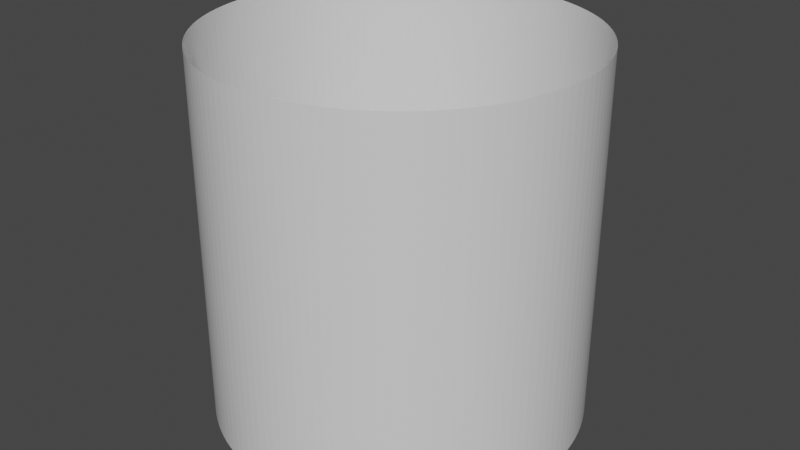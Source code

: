 # Source: cylinder.blend  (saved by Blender 2.93.21; exported with 4.5.12 LTS)
import bpy
from mathutils import Matrix  # noqa: F401  (used for matrix-valued properties, if any)

bpy.ops.wm.read_factory_settings(use_empty=True)
scene = bpy.context.scene
scene.name = 'Scene'

# ---- collections
col_collection = bpy.data.collections.new('Collection'); scene.collection.children.link(col_collection)

# ---- materials (node trees are filled in below, after node groups)
mat_none = bpy.data.materials.new('None')
mat_none.use_transparent_shadow = False
mat_none.roughness = 0.2546
mat_none.specular_intensity = 0.8

# ---- material node trees
mat_none.use_nodes = True; mat_none.node_tree.nodes.clear()
_N = mat_none.node_tree.nodes; _L = mat_none.node_tree.links
n0 = _N.new('ShaderNodeBsdfPrincipled'); n0.name = 'Principled BSDF'; n0.location = (10, 300)
n0.distribution = 'GGX'
n0.subsurface_method = 'BURLEY'
n0.inputs[2].default_value = 0.2546
n0.inputs[3].default_value = 1.45
n0.inputs[13].default_value = 0.8
n0.inputs[27].default_value = (0.0, 0.0, 0.0, 1.0)
n0.inputs[28].default_value = 1.0
n1 = _N.new('ShaderNodeOutputMaterial'); n1.name = 'Material Output'; n1.location = (300, 300)
_L.new(n0.outputs[0], n1.inputs[0])
n1.is_active_output = True

# ---- world
world_world = bpy.data.worlds.new('World'); scene.world = world_world
world_world.use_nodes = True; world_world.node_tree.nodes.clear()
_N = world_world.node_tree.nodes; _L = world_world.node_tree.links
n0 = _N.new('ShaderNodeOutputWorld'); n0.name = 'World Output'; n0.location = (300, 300)
n1 = _N.new('ShaderNodeBackground'); n1.name = 'Background'; n1.location = (10, 300)
n1.inputs[0].default_value = (0.05088, 0.05088, 0.05088, 1.0)
_L.new(n1.outputs[0], n0.inputs[0])
n0.is_active_output = True
world_world.color = (0.05088, 0.05088, 0.05088)
world_world.use_sun_shadow = False
world_world.sun_shadow_jitter_overblur = 0.0

# ---- meshes
me_cylinder_cylinder_003 = bpy.data.meshes.new('Cylinder_Cylinder.003')
me_cylinder_cylinder_003.from_pydata([(0.0, 0.0, -0.6), (-0.3995, 0.01963, -0.6), (-0.4, 0.0, -0.6), (-0.3995, 0.01963, 0.6), (-0.4, 0.0, 0.6), (-0.3981, 0.03921, -0.6), (-0.3981, 0.03921, 0.6), (-0.3957, 0.05869, -0.6), (-0.3957, 0.05869, 0.6), (-0.3923, 0.07804, -0.6), (-0.3923, 0.07804, 0.6), (-0.388, 0.09719, -0.6), (-0.388, 0.09719, 0.6), (-0.3828, 0.1161, -0.6), (-0.3828, 0.1161, 0.6), (-0.3766, 0.1348, -0.6), (-0.3766, 0.1348, 0.6), (-0.3696, 0.1531, -0.6), (-0.3696, 0.1531, 0.6), (-0.3616, 0.171, -0.6), (-0.3616, 0.171, 0.6), (-0.3528, 0.1886, -0.6), (-0.3528, 0.1886, 0.6), (-0.3431, 0.2056, -0.6), (-0.3431, 0.2056, 0.6), (-0.3326, 0.2222, -0.6), (-0.3326, 0.2222, 0.6), (-0.3213, 0.2383, -0.6), (-0.3213, 0.2383, 0.6), (-0.3092, 0.2538, -0.6), (-0.3092, 0.2538, 0.6), (-0.2964, 0.2686, -0.6), (-0.2964, 0.2686, 0.6), (-0.2828, 0.2828, -0.6), (-0.2828, 0.2828, 0.6), (-0.2686, 0.2964, -0.6), (-0.2686, 0.2964, 0.6), (-0.2538, 0.3092, -0.6), (-0.2538, 0.3092, 0.6), (-0.2383, 0.3213, -0.6), (-0.2383, 0.3213, 0.6), (-0.2222, 0.3326, -0.6), (-0.2222, 0.3326, 0.6), (-0.2056, 0.3431, -0.6), (-0.2056, 0.3431, 0.6), (-0.1886, 0.3528, -0.6), (-0.1886, 0.3528, 0.6), (-0.171, 0.3616, -0.6), (-0.171, 0.3616, 0.6), (-0.1531, 0.3696, -0.6), (-0.1531, 0.3696, 0.6), (-0.1348, 0.3766, -0.6), (-0.1348, 0.3766, 0.6), (-0.1161, 0.3828, -0.6), (-0.1161, 0.3828, 0.6), (-0.09719, 0.388, -0.6), (-0.09719, 0.388, 0.6), (-0.07804, 0.3923, -0.6), (-0.07804, 0.3923, 0.6), (-0.05869, 0.3957, -0.6), (-0.05869, 0.3957, 0.6), (-0.03921, 0.3981, -0.6), (-0.03921, 0.3981, 0.6), (-0.01963, 0.3995, -0.6), (-0.01963, 0.3995, 0.6), (0.0, 0.4, -0.6), (0.0, 0.4, 0.6), (0.01963, 0.3995, -0.6), (0.01963, 0.3995, 0.6), (0.03921, 0.3981, -0.6), (0.03921, 0.3981, 0.6), (0.05869, 0.3957, -0.6), (0.05869, 0.3957, 0.6), (0.07804, 0.3923, -0.6), (0.07804, 0.3923, 0.6), (0.09719, 0.388, -0.6), (0.09719, 0.388, 0.6), (0.1161, 0.3828, -0.6), (0.1161, 0.3828, 0.6), (0.1348, 0.3766, -0.6), (0.1348, 0.3766, 0.6), (0.1531, 0.3696, -0.6), (0.1531, 0.3696, 0.6), (0.171, 0.3616, -0.6), (0.171, 0.3616, 0.6), (0.1886, 0.3528, -0.6), (0.1886, 0.3528, 0.6), (0.2056, 0.3431, -0.6), (0.2056, 0.3431, 0.6), (0.2222, 0.3326, -0.6), (0.2222, 0.3326, 0.6), (0.2383, 0.3213, -0.6), (0.2383, 0.3213, 0.6), (0.2538, 0.3092, -0.6), (0.2538, 0.3092, 0.6), (0.2686, 0.2964, -0.6), (0.2686, 0.2964, 0.6), (0.2828, 0.2828, -0.6), (0.2828, 0.2828, 0.6), (0.2964, 0.2686, -0.6), (0.2964, 0.2686, 0.6), (0.3092, 0.2538, -0.6), (0.3092, 0.2538, 0.6), (0.3213, 0.2383, -0.6), (0.3213, 0.2383, 0.6), (0.3326, 0.2222, -0.6), (0.3326, 0.2222, 0.6), (0.3431, 0.2056, -0.6), (0.3431, 0.2056, 0.6), (0.3528, 0.1886, -0.6), (0.3528, 0.1886, 0.6), (0.3616, 0.171, -0.6), (0.3616, 0.171, 0.6), (0.3696, 0.1531, -0.6), (0.3696, 0.1531, 0.6), (0.3766, 0.1348, -0.6), (0.3766, 0.1348, 0.6), (0.3828, 0.1161, -0.6), (0.3828, 0.1161, 0.6), (0.388, 0.09719, -0.6), (0.388, 0.09719, 0.6), (0.3923, 0.07804, -0.6), (0.3923, 0.07804, 0.6), (0.3957, 0.05869, -0.6), (0.3957, 0.05869, 0.6), (0.3981, 0.03921, -0.6), (0.3981, 0.03921, 0.6), (0.3995, 0.01963, -0.6), (0.3995, 0.01963, 0.6), (0.4, 0.0, -0.6), (0.4, 0.0, 0.6), (0.3995, -0.01963, -0.6), (0.3995, -0.01963, 0.6), (0.3981, -0.03921, -0.6), (0.3981, -0.03921, 0.6), (0.3957, -0.05869, -0.6), (0.3957, -0.05869, 0.6), (0.3923, -0.07804, -0.6), (0.3923, -0.07804, 0.6), (0.388, -0.09719, -0.6), (0.388, -0.09719, 0.6), (0.3828, -0.1161, -0.6), (0.3828, -0.1161, 0.6), (0.3766, -0.1348, -0.6), (0.3766, -0.1348, 0.6), (0.3696, -0.1531, -0.6), (0.3696, -0.1531, 0.6), (0.3616, -0.171, -0.6), (0.3616, -0.171, 0.6), (0.3528, -0.1886, -0.6), (0.3528, -0.1886, 0.6), (0.3431, -0.2056, -0.6), (0.3431, -0.2056, 0.6), (0.3326, -0.2222, -0.6), (0.3326, -0.2222, 0.6), (0.3213, -0.2383, -0.6), (0.3213, -0.2383, 0.6), (0.3092, -0.2538, -0.6), (0.3092, -0.2538, 0.6), (0.2964, -0.2686, -0.6), (0.2964, -0.2686, 0.6), (0.2828, -0.2828, -0.6), (0.2828, -0.2828, 0.6), (0.2686, -0.2964, -0.6), (0.2686, -0.2964, 0.6), (0.2538, -0.3092, -0.6), (0.2538, -0.3092, 0.6), (0.2383, -0.3213, -0.6), (0.2383, -0.3213, 0.6), (0.2222, -0.3326, -0.6), (0.2222, -0.3326, 0.6), (0.2056, -0.3431, -0.6), (0.2056, -0.3431, 0.6), (0.1886, -0.3528, -0.6), (0.1886, -0.3528, 0.6), (0.171, -0.3616, -0.6), (0.171, -0.3616, 0.6), (0.1531, -0.3696, -0.6), (0.1531, -0.3696, 0.6), (0.1348, -0.3766, -0.6), (0.1348, -0.3766, 0.6), (0.1161, -0.3828, -0.6), (0.1161, -0.3828, 0.6), (0.09719, -0.388, -0.6), (0.09719, -0.388, 0.6), (0.07804, -0.3923, -0.6), (0.07804, -0.3923, 0.6), (0.05869, -0.3957, -0.6), (0.05869, -0.3957, 0.6), (0.03921, -0.3981, -0.6), (0.03921, -0.3981, 0.6), (0.01963, -0.3995, -0.6), (0.01963, -0.3995, 0.6), (0.0, -0.4, -0.6), (0.0, -0.4, 0.6), (-0.01963, -0.3995, -0.6), (-0.01963, -0.3995, 0.6), (-0.03921, -0.3981, -0.6), (-0.03921, -0.3981, 0.6), (-0.05869, -0.3957, -0.6), (-0.05869, -0.3957, 0.6), (-0.07804, -0.3923, -0.6), (-0.07804, -0.3923, 0.6), (-0.09719, -0.388, -0.6), (-0.09719, -0.388, 0.6), (-0.1161, -0.3828, -0.6), (-0.1161, -0.3828, 0.6), (-0.1348, -0.3766, -0.6), (-0.1348, -0.3766, 0.6), (-0.1531, -0.3696, -0.6), (-0.1531, -0.3696, 0.6), (-0.171, -0.3616, -0.6), (-0.171, -0.3616, 0.6), (-0.1886, -0.3528, -0.6), (-0.1886, -0.3528, 0.6), (-0.2056, -0.3431, -0.6), (-0.2056, -0.3431, 0.6), (-0.2222, -0.3326, -0.6), (-0.2222, -0.3326, 0.6), (-0.2383, -0.3213, -0.6), (-0.2383, -0.3213, 0.6), (-0.2538, -0.3092, -0.6), (-0.2538, -0.3092, 0.6), (-0.2686, -0.2964, -0.6), (-0.2686, -0.2964, 0.6), (-0.2828, -0.2828, -0.6), (-0.2828, -0.2828, 0.6), (-0.2964, -0.2686, -0.6), (-0.2964, -0.2686, 0.6), (-0.3092, -0.2538, -0.6), (-0.3092, -0.2538, 0.6), (-0.3213, -0.2383, -0.6), (-0.3213, -0.2383, 0.6), (-0.3326, -0.2222, -0.6), (-0.3326, -0.2222, 0.6), (-0.3431, -0.2056, -0.6), (-0.3431, -0.2056, 0.6), (-0.3528, -0.1886, -0.6), (-0.3528, -0.1886, 0.6), (-0.3616, -0.171, -0.6), (-0.3616, -0.171, 0.6), (-0.3696, -0.1531, -0.6), (-0.3696, -0.1531, 0.6), (-0.3766, -0.1348, -0.6), (-0.3766, -0.1348, 0.6), (-0.3828, -0.1161, -0.6), (-0.3828, -0.1161, 0.6), (-0.388, -0.09719, -0.6), (-0.388, -0.09719, 0.6), (-0.3923, -0.07804, -0.6), (-0.3923, -0.07804, 0.6), (-0.3957, -0.05869, -0.6), (-0.3957, -0.05869, 0.6), (-0.3981, -0.03921, -0.6), (-0.3981, -0.03921, 0.6), (-0.3995, -0.01963, -0.6), (-0.3995, -0.01963, 0.6)], [], [(0, 1, 2), (2, 1, 3, 4), (0, 5, 1), (1, 5, 6, 3), (0, 7, 5), (5, 7, 8, 6), (0, 9, 7), (7, 9, 10, 8), (0, 11, 9), (9, 11, 12, 10), (0, 13, 11), (11, 13, 14, 12), (0, 15, 13), (13, 15, 16, 14), (0, 17, 15), (15, 17, 18, 16), (0, 19, 17), (17, 19, 20, 18), (0, 21, 19), (19, 21, 22, 20), (0, 23, 21), (21, 23, 24, 22), (0, 25, 23), (23, 25, 26, 24), (0, 27, 25), (25, 27, 28, 26), (0, 29, 27), (27, 29, 30, 28), (0, 31, 29), (29, 31, 32, 30), (0, 33, 31), (31, 33, 34, 32), (0, 35, 33), (33, 35, 36, 34), (0, 37, 35), (35, 37, 38, 36), (0, 39, 37), (37, 39, 40, 38), (0, 41, 39), (39, 41, 42, 40), (0, 43, 41), (41, 43, 44, 42), (0, 45, 43), (43, 45, 46, 44), (0, 47, 45), (45, 47, 48, 46), (0, 49, 47), (47, 49, 50, 48), (0, 51, 49), (49, 51, 52, 50), (0, 53, 51), (51, 53, 54, 52), (0, 55, 53), (53, 55, 56, 54), (0, 57, 55), (55, 57, 58, 56), (0, 59, 57), (57, 59, 60, 58), (0, 61, 59), (59, 61, 62, 60), (0, 63, 61), (61, 63, 64, 62), (0, 65, 63), (63, 65, 66, 64), (0, 67, 65), (65, 67, 68, 66), (0, 69, 67), (67, 69, 70, 68), (0, 71, 69), (69, 71, 72, 70), (0, 73, 71), (71, 73, 74, 72), (0, 75, 73), (73, 75, 76, 74), (0, 77, 75), (75, 77, 78, 76), (0, 79, 77), (77, 79, 80, 78), (0, 81, 79), (79, 81, 82, 80), (0, 83, 81), (81, 83, 84, 82), (0, 85, 83), (83, 85, 86, 84), (0, 87, 85), (85, 87, 88, 86), (0, 89, 87), (87, 89, 90, 88), (0, 91, 89), (89, 91, 92, 90), (0, 93, 91), (91, 93, 94, 92), (0, 95, 93), (93, 95, 96, 94), (0, 97, 95), (95, 97, 98, 96), (0, 99, 97), (97, 99, 100, 98), (0, 101, 99), (99, 101, 102, 100), (0, 103, 101), (101, 103, 104, 102), (0, 105, 103), (103, 105, 106, 104), (0, 107, 105), (105, 107, 108, 106), (0, 109, 107), (107, 109, 110, 108), (0, 111, 109), (109, 111, 112, 110), (0, 113, 111), (111, 113, 114, 112), (0, 115, 113), (113, 115, 116, 114), (0, 117, 115), (115, 117, 118, 116), (0, 119, 117), (117, 119, 120, 118), (0, 121, 119), (119, 121, 122, 120), (0, 123, 121), (121, 123, 124, 122), (0, 125, 123), (123, 125, 126, 124), (0, 127, 125), (125, 127, 128, 126), (0, 129, 127), (127, 129, 130, 128), (0, 131, 129), (129, 131, 132, 130), (0, 133, 131), (131, 133, 134, 132), (0, 135, 133), (133, 135, 136, 134), (0, 137, 135), (135, 137, 138, 136), (0, 139, 137), (137, 139, 140, 138), (0, 141, 139), (139, 141, 142, 140), (0, 143, 141), (141, 143, 144, 142), (0, 145, 143), (143, 145, 146, 144), (0, 147, 145), (145, 147, 148, 146), (0, 149, 147), (147, 149, 150, 148), (0, 151, 149), (149, 151, 152, 150), (0, 153, 151), (151, 153, 154, 152), (0, 155, 153), (153, 155, 156, 154), (0, 157, 155), (155, 157, 158, 156), (0, 159, 157), (157, 159, 160, 158), (0, 161, 159), (159, 161, 162, 160), (0, 163, 161), (161, 163, 164, 162), (0, 165, 163), (163, 165, 166, 164), (0, 167, 165), (165, 167, 168, 166), (0, 169, 167), (167, 169, 170, 168), (0, 171, 169), (169, 171, 172, 170), (0, 173, 171), (171, 173, 174, 172), (0, 175, 173), (173, 175, 176, 174), (0, 177, 175), (175, 177, 178, 176), (0, 179, 177), (177, 179, 180, 178), (0, 181, 179), (179, 181, 182, 180), (0, 183, 181), (181, 183, 184, 182), (0, 185, 183), (183, 185, 186, 184), (0, 187, 185), (185, 187, 188, 186), (0, 189, 187), (187, 189, 190, 188), (0, 191, 189), (189, 191, 192, 190), (0, 193, 191), (191, 193, 194, 192), (0, 195, 193), (193, 195, 196, 194), (0, 197, 195), (195, 197, 198, 196), (0, 199, 197), (197, 199, 200, 198), (0, 201, 199), (199, 201, 202, 200), (0, 203, 201), (201, 203, 204, 202), (0, 205, 203), (203, 205, 206, 204), (0, 207, 205), (205, 207, 208, 206), (0, 209, 207), (207, 209, 210, 208), (0, 211, 209), (209, 211, 212, 210), (0, 213, 211), (211, 213, 214, 212), (0, 215, 213), (213, 215, 216, 214), (0, 217, 215), (215, 217, 218, 216), (0, 219, 217), (217, 219, 220, 218), (0, 221, 219), (219, 221, 222, 220), (0, 223, 221), (221, 223, 224, 222), (0, 225, 223), (223, 225, 226, 224), (0, 227, 225), (225, 227, 228, 226), (0, 229, 227), (227, 229, 230, 228), (0, 231, 229), (229, 231, 232, 230), (0, 233, 231), (231, 233, 234, 232), (0, 235, 233), (233, 235, 236, 234), (0, 237, 235), (235, 237, 238, 236), (0, 239, 237), (237, 239, 240, 238), (0, 241, 239), (239, 241, 242, 240), (0, 243, 241), (241, 243, 244, 242), (0, 245, 243), (243, 245, 246, 244), (0, 247, 245), (245, 247, 248, 246), (0, 249, 247), (247, 249, 250, 248), (0, 251, 249), (249, 251, 252, 250), (0, 253, 251), (251, 253, 254, 252), (0, 255, 253), (253, 255, 256, 254), (0, 2, 255), (255, 2, 4, 256)])
me_cylinder_cylinder_003.polygons.foreach_set('use_smooth', [True] * 256)
_k = set([(1, 2), (1, 3), (1, 5), (2, 4), (2, 255), (5, 6), (5, 7), (7, 8), (7, 9), (9, 10), (9, 11), (11, 12), (11, 13), (13, 14), (13, 15), (15, 16), (15, 17), (17, 18), (17, 19), (19, 20), (19, 21), (21, 22), (21, 23), (23, 24), (23, 25), (25, 26), (25, 27), (27, 28), (27, 29), (29, 30), (29, 31), (31, 32), (31, 33), (33, 34), (33, 35), (35, 36), (35, 37), (37, 38), (37, 39), (39, 40), (39, 41), (41, 42), (41, 43), (43, 44), (43, 45), (45, 46), (45, 47), (47, 48), (47, 49), (49, 50), (49, 51), (51, 52), (51, 53), (53, 54), (53, 55), (55, 56), (55, 57), (57, 58), (57, 59), (59, 60), (59, 61), (61, 62), (61, 63), (63, 64), (63, 65), (65, 66), (65, 67), (67, 68), (67, 69), (69, 70), (69, 71), (71, 72), (71, 73), (73, 74), (73, 75), (75, 76), (75, 77), (77, 78), (77, 79), (79, 80), (79, 81), (81, 82), (81, 83), (83, 84), (83, 85), (85, 86), (85, 87), (87, 88), (87, 89), (89, 90), (89, 91), (91, 92), (91, 93), (93, 94), (93, 95), (95, 96), (95, 97), (97, 98), (97, 99), (99, 100), (99, 101), (101, 102), (101, 103), (103, 104), (103, 105), (105, 106), (105, 107), (107, 108), (107, 109), (109, 110), (109, 111), (111, 112), (111, 113), (113, 114), (113, 115), (115, 116), (115, 117), (117, 118), (117, 119), (119, 120), (119, 121), (121, 122), (121, 123), (123, 124), (123, 125), (125, 126), (125, 127), (127, 128), (127, 129), (129, 130), (129, 131), (131, 132), (131, 133), (133, 134), (133, 135), (135, 136), (135, 137), (137, 138), (137, 139), (139, 140), (139, 141), (141, 142), (141, 143), (143, 144), (143, 145), (145, 146), (145, 147), (147, 148), (147, 149), (149, 150), (149, 151), (151, 152), (151, 153), (153, 154), (153, 155), (155, 156), (155, 157), (157, 158), (157, 159), (159, 160), (159, 161), (161, 162), (161, 163), (163, 164), (163, 165), (165, 166), (165, 167), (167, 168), (167, 169), (169, 170), (169, 171), (171, 172), (171, 173), (173, 174), (173, 175), (175, 176), (175, 177), (177, 178), (177, 179), (179, 180), (179, 181), (181, 182), (181, 183), (183, 184), (183, 185), (185, 186), (185, 187), (187, 188), (187, 189), (189, 190), (189, 191), (191, 192), (191, 193), (193, 194), (193, 195), (195, 196), (195, 197), (197, 198), (197, 199), (199, 200), (199, 201), (201, 202), (201, 203), (203, 204), (203, 205), (205, 206), (205, 207), (207, 208), (207, 209), (209, 210), (209, 211), (211, 212), (211, 213), (213, 214), (213, 215), (215, 216), (215, 217), (217, 218), (217, 219), (219, 220), (219, 221), (221, 222), (221, 223), (223, 224), (223, 225), (225, 226), (225, 227), (227, 228), (227, 229), (229, 230), (229, 231), (231, 232), (231, 233), (233, 234), (233, 235), (235, 236), (235, 237), (237, 238), (237, 239), (239, 240), (239, 241), (241, 242), (241, 243), (243, 244), (243, 245), (245, 246), (245, 247), (247, 248), (247, 249), (249, 250), (249, 251), (251, 252), (251, 253), (253, 254), (253, 255), (255, 256)])
me_cylinder_cylinder_003.attributes.new('sharp_edge', 'BOOLEAN', 'EDGE').data.foreach_set('value', [ (min(e.vertices), max(e.vertices)) in _k for e in me_cylinder_cylinder_003.edges])
_uv = me_cylinder_cylinder_003.uv_layers.new(name='UVMap')
_uv.uv.foreach_set('vector', [0.75, 0.25, 0.7618, 0.4897, 0.75, 0.49, 1.0, 0.5, 0.9922, 0.5, 0.9922, 1.0, 1.0, 1.0, 0.75, 0.25, 0.7735, 0.4888, 0.7618, 0.4897, 0.9922, 0.5, 0.9844, 0.5, 0.9844, 1.0, 0.9922, 1.0, 0.75, 0.25, 0.7852, 0.4874, 0.7735, 0.4888, 0.9844, 0.5, 0.9766, 0.5, 0.9766, 1.0, 0.9844, 1.0, 0.75, 0.25, 0.7968, 0.4854, 0.7852, 0.4874, 0.9766, 0.5, 0.9688, 0.5, 0.9688, 1.0, 0.9766, 1.0, 0.75, 0.25, 0.8083, 0.4828, 0.7968, 0.4854, 0.9688, 0.5, 0.9609, 0.5, 0.9609, 1.0, 0.9688, 1.0, 0.75, 0.25, 0.8197, 0.4797, 0.8083, 0.4828, 0.9609, 0.5, 0.9531, 0.5, 0.9531, 1.0, 0.9609, 1.0, 0.75, 0.25, 0.8309, 0.476, 0.8197, 0.4797, 0.9531, 0.5, 0.9453, 0.5, 0.9453, 1.0, 0.9531, 1.0, 0.75, 0.25, 0.8418, 0.4717, 0.8309, 0.476, 0.9453, 0.5, 0.9375, 0.5, 0.9375, 1.0, 0.9453, 1.0, 0.75, 0.25, 0.8526, 0.467, 0.8418, 0.4717, 0.9375, 0.5, 0.9297, 0.5, 0.9297, 1.0, 0.9375, 1.0, 0.75, 0.25, 0.8631, 0.4617, 0.8526, 0.467, 0.9297, 0.5, 0.9219, 0.5, 0.9219, 1.0, 0.9297, 1.0, 0.75, 0.25, 0.8734, 0.4559, 0.8631, 0.4617, 0.9219, 0.5, 0.9141, 0.5, 0.9141, 1.0, 0.9219, 1.0, 0.75, 0.25, 0.8833, 0.4496, 0.8734, 0.4559, 0.9141, 0.5, 0.9062, 0.5, 0.9062, 1.0, 0.9141, 1.0, 0.75, 0.25, 0.893, 0.4428, 0.8833, 0.4496, 0.9062, 0.5, 0.8984, 0.5, 0.8984, 1.0, 0.9062, 1.0, 0.75, 0.25, 0.9023, 0.4355, 0.893, 0.4428, 0.8984, 0.5, 0.8906, 0.5, 0.8906, 1.0, 0.8984, 1.0, 0.75, 0.25, 0.9112, 0.4278, 0.9023, 0.4355, 0.8906, 0.5, 0.8828, 0.5, 0.8828, 1.0, 0.8906, 1.0, 0.75, 0.25, 0.9197, 0.4197, 0.9112, 0.4278, 0.8828, 0.5, 0.875, 0.5, 0.875, 1.0, 0.8828, 1.0, 0.75, 0.25, 0.9278, 0.4112, 0.9197, 0.4197, 0.875, 0.5, 0.8672, 0.5, 0.8672, 1.0, 0.875, 1.0, 0.75, 0.25, 0.9355, 0.4023, 0.9278, 0.4112, 0.8672, 0.5, 0.8594, 0.5, 0.8594, 1.0, 0.8672, 1.0, 0.75, 0.25, 0.9428, 0.393, 0.9355, 0.4023, 0.8594, 0.5, 0.8516, 0.5, 0.8516, 1.0, 0.8594, 1.0, 0.75, 0.25, 0.9496, 0.3833, 0.9428, 0.393, 0.8516, 0.5, 0.8438, 0.5, 0.8438, 1.0, 0.8516, 1.0, 0.75, 0.25, 0.9559, 0.3734, 0.9496, 0.3833, 0.8438, 0.5, 0.8359, 0.5, 0.8359, 1.0, 0.8438, 1.0, 0.75, 0.25, 0.9617, 0.3631, 0.9559, 0.3734, 0.8359, 0.5, 0.8281, 0.5, 0.8281, 1.0, 0.8359, 1.0, 0.75, 0.25, 0.967, 0.3526, 0.9617, 0.3631, 0.8281, 0.5, 0.8203, 0.5, 0.8203, 1.0, 0.8281, 1.0, 0.75, 0.25, 0.9717, 0.3418, 0.967, 0.3526, 0.8203, 0.5, 0.8125, 0.5, 0.8125, 1.0, 0.8203, 1.0, 0.75, 0.25, 0.976, 0.3309, 0.9717, 0.3418, 0.8125, 0.5, 0.8047, 0.5, 0.8047, 1.0, 0.8125, 1.0, 0.75, 0.25, 0.9797, 0.3197, 0.976, 0.3309, 0.8047, 0.5, 0.7969, 0.5, 0.7969, 1.0, 0.8047, 1.0, 0.75, 0.25, 0.9828, 0.3083, 0.9797, 0.3197, 0.7969, 0.5, 0.7891, 0.5, 0.7891, 1.0, 0.7969, 1.0, 0.75, 0.25, 0.9854, 0.2968, 0.9828, 0.3083, 0.7891, 0.5, 0.7812, 0.5, 0.7812, 1.0, 0.7891, 1.0, 0.75, 0.25, 0.9874, 0.2852, 0.9854, 0.2968, 0.7812, 0.5, 0.7734, 0.5, 0.7734, 1.0, 0.7812, 1.0, 0.75, 0.25, 0.9888, 0.2735, 0.9874, 0.2852, 0.7734, 0.5, 0.7656, 0.5, 0.7656, 1.0, 0.7734, 1.0, 0.75, 0.25, 0.9897, 0.2618, 0.9888, 0.2735, 0.7656, 0.5, 0.7578, 0.5, 0.7578, 1.0, 0.7656, 1.0, 0.75, 0.25, 0.99, 0.25, 0.9897, 0.2618, 0.7578, 0.5, 0.75, 0.5, 0.75, 1.0, 0.7578, 1.0, 0.75, 0.25, 0.9897, 0.2382, 0.99, 0.25, 0.75, 0.5, 0.7422, 0.5, 0.7422, 1.0, 0.75, 1.0, 0.75, 0.25, 0.9888, 0.2265, 0.9897, 0.2382, 0.7422, 0.5, 0.7344, 0.5, 0.7344, 1.0, 0.7422, 1.0, 0.75, 0.25, 0.9874, 0.2148, 0.9888, 0.2265, 0.7344, 0.5, 0.7266, 0.5, 0.7266, 1.0, 0.7344, 1.0, 0.75, 0.25, 0.9854, 0.2032, 0.9874, 0.2148, 0.7266, 0.5, 0.7188, 0.5, 0.7188, 1.0, 0.7266, 1.0, 0.75, 0.25, 0.9828, 0.1917, 0.9854, 0.2032, 0.7188, 0.5, 0.7109, 0.5, 0.7109, 1.0, 0.7188, 1.0, 0.75, 0.25, 0.9797, 0.1803, 0.9828, 0.1917, 0.7109, 0.5, 0.7031, 0.5, 0.7031, 1.0, 0.7109, 1.0, 0.75, 0.25, 0.976, 0.1691, 0.9797, 0.1803, 0.7031, 0.5, 0.6953, 0.5, 0.6953, 1.0, 0.7031, 1.0, 0.75, 0.25, 0.9717, 0.1582, 0.976, 0.1691, 0.6953, 0.5, 0.6875, 0.5, 0.6875, 1.0, 0.6953, 1.0, 0.75, 0.25, 0.967, 0.1474, 0.9717, 0.1582, 0.6875, 0.5, 0.6797, 0.5, 0.6797, 1.0, 0.6875, 1.0, 0.75, 0.25, 0.9617, 0.1369, 0.967, 0.1474, 0.6797, 0.5, 0.6719, 0.5, 0.6719, 1.0, 0.6797, 1.0, 0.75, 0.25, 0.9559, 0.1266, 0.9617, 0.1369, 0.6719, 0.5, 0.6641, 0.5, 0.6641, 1.0, 0.6719, 1.0, 0.75, 0.25, 0.9496, 0.1167, 0.9559, 0.1266, 0.6641, 0.5, 0.6562, 0.5, 0.6562, 1.0, 0.6641, 1.0, 0.75, 0.25, 0.9428, 0.107, 0.9496, 0.1167, 0.6562, 0.5, 0.6484, 0.5, 0.6484, 1.0, 0.6562, 1.0, 0.75, 0.25, 0.9355, 0.09775, 0.9428, 0.107, 0.6484, 0.5, 0.6406, 0.5, 0.6406, 1.0, 0.6484, 1.0, 0.75, 0.25, 0.9278, 0.08883, 0.9355, 0.09775, 0.6406, 0.5, 0.6328, 0.5, 0.6328, 1.0, 0.6406, 1.0, 0.75, 0.25, 0.9197, 0.08029, 0.9278, 0.08883, 0.6328, 0.5, 0.625, 0.5, 0.625, 1.0, 0.6328, 1.0, 0.75, 0.25, 0.9112, 0.07217, 0.9197, 0.08029, 0.625, 0.5, 0.6172, 0.5, 0.6172, 1.0, 0.625, 1.0, 0.75, 0.25, 0.9023, 0.06448, 0.9112, 0.07217, 0.6172, 0.5, 0.6094, 0.5, 0.6094, 1.0, 0.6172, 1.0, 0.75, 0.25, 0.893, 0.05723, 0.9023, 0.06448, 0.6094, 0.5, 0.6016, 0.5, 0.6016, 1.0, 0.6094, 1.0, 0.75, 0.25, 0.8833, 0.05045, 0.893, 0.05723, 0.6016, 0.5, 0.5938, 0.5, 0.5938, 1.0, 0.6016, 1.0, 0.75, 0.25, 0.8734, 0.04414, 0.8833, 0.05045, 0.5938, 0.5, 0.5859, 0.5, 0.5859, 1.0, 0.5938, 1.0, 0.75, 0.25, 0.8631, 0.03834, 0.8734, 0.04414, 0.5859, 0.5, 0.5781, 0.5, 0.5781, 1.0, 0.5859, 1.0, 0.75, 0.25, 0.8526, 0.03304, 0.8631, 0.03834, 0.5781, 0.5, 0.5703, 0.5, 0.5703, 1.0, 0.5781, 1.0, 0.75, 0.25, 0.8418, 0.02827, 0.8526, 0.03304, 0.5703, 0.5, 0.5625, 0.5, 0.5625, 1.0, 0.5703, 1.0, 0.75, 0.25, 0.8309, 0.02403, 0.8418, 0.02827, 0.5625, 0.5, 0.5547, 0.5, 0.5547, 1.0, 0.5625, 1.0, 0.75, 0.25, 0.8197, 0.02033, 0.8309, 0.02403, 0.5547, 0.5, 0.5469, 0.5, 0.5469, 1.0, 0.5547, 1.0, 0.75, 0.25, 0.8083, 0.01719, 0.8197, 0.02033, 0.5469, 0.5, 0.5391, 0.5, 0.5391, 1.0, 0.5469, 1.0, 0.75, 0.25, 0.7968, 0.01461, 0.8083, 0.01719, 0.5391, 0.5, 0.5312, 0.5, 0.5312, 1.0, 0.5391, 1.0, 0.75, 0.25, 0.7852, 0.0126, 0.7968, 0.01461, 0.5312, 0.5, 0.5234, 0.5, 0.5234, 1.0, 0.5312, 1.0, 0.75, 0.25, 0.7735, 0.01116, 0.7852, 0.0126, 0.5234, 0.5, 0.5156, 0.5, 0.5156, 1.0, 0.5234, 1.0, 0.75, 0.25, 0.7618, 0.01029, 0.7735, 0.01116, 0.5156, 0.5, 0.5078, 0.5, 0.5078, 1.0, 0.5156, 1.0, 0.75, 0.25, 0.75, 0.01, 0.7618, 0.01029, 0.5078, 0.5, 0.5, 0.5, 0.5, 1.0, 0.5078, 1.0, 0.75, 0.25, 0.7382, 0.01029, 0.75, 0.01, 0.5, 0.5, 0.4922, 0.5, 0.4922, 1.0, 0.5, 1.0, 0.75, 0.25, 0.7265, 0.01116, 0.7382, 0.01029, 0.4922, 0.5, 0.4844, 0.5, 0.4844, 1.0, 0.4922, 1.0, 0.75, 0.25, 0.7148, 0.0126, 0.7265, 0.01116, 0.4844, 0.5, 0.4766, 0.5, 0.4766, 1.0, 0.4844, 1.0, 0.75, 0.25, 0.7032, 0.01461, 0.7148, 0.0126, 0.4766, 0.5, 0.4688, 0.5, 0.4688, 1.0, 0.4766, 1.0, 0.75, 0.25, 0.6917, 0.01719, 0.7032, 0.01461, 0.4688, 0.5, 0.4609, 0.5, 0.4609, 1.0, 0.4688, 1.0, 0.75, 0.25, 0.6803, 0.02033, 0.6917, 0.01719, 0.4609, 0.5, 0.4531, 0.5, 0.4531, 1.0, 0.4609, 1.0, 0.75, 0.25, 0.6691, 0.02403, 0.6803, 0.02033, 0.4531, 0.5, 0.4453, 0.5, 0.4453, 1.0, 0.4531, 1.0, 0.75, 0.25, 0.6582, 0.02827, 0.6691, 0.02403, 0.4453, 0.5, 0.4375, 0.5, 0.4375, 1.0, 0.4453, 1.0, 0.75, 0.25, 0.6474, 0.03304, 0.6582, 0.02827, 0.4375, 0.5, 0.4297, 0.5, 0.4297, 1.0, 0.4375, 1.0, 0.75, 0.25, 0.6369, 0.03834, 0.6474, 0.03304, 0.4297, 0.5, 0.4219, 0.5, 0.4219, 1.0, 0.4297, 1.0, 0.75, 0.25, 0.6266, 0.04414, 0.6369, 0.03834, 0.4219, 0.5, 0.4141, 0.5, 0.4141, 1.0, 0.4219, 1.0, 0.75, 0.25, 0.6167, 0.05045, 0.6266, 0.04414, 0.4141, 0.5, 0.4062, 0.5, 0.4062, 1.0, 0.4141, 1.0, 0.75, 0.25, 0.607, 0.05723, 0.6167, 0.05045, 0.4062, 0.5, 0.3984, 0.5, 0.3984, 1.0, 0.4062, 1.0, 0.75, 0.25, 0.5977, 0.06448, 0.607, 0.05723, 0.3984, 0.5, 0.3906, 0.5, 0.3906, 1.0, 0.3984, 1.0, 0.75, 0.25, 0.5888, 0.07217, 0.5977, 0.06448, 0.3906, 0.5, 0.3828, 0.5, 0.3828, 1.0, 0.3906, 1.0, 0.75, 0.25, 0.5803, 0.08029, 0.5888, 0.07217, 0.3828, 0.5, 0.375, 0.5, 0.375, 1.0, 0.3828, 1.0, 0.75, 0.25, 0.5722, 0.08883, 0.5803, 0.08029, 0.375, 0.5, 0.3672, 0.5, 0.3672, 1.0, 0.375, 1.0, 0.75, 0.25, 0.5645, 0.09775, 0.5722, 0.08883, 0.3672, 0.5, 0.3594, 0.5, 0.3594, 1.0, 0.3672, 1.0, 0.75, 0.25, 0.5572, 0.107, 0.5645, 0.09775, 0.3594, 0.5, 0.3516, 0.5, 0.3516, 1.0, 0.3594, 1.0, 0.75, 0.25, 0.5504, 0.1167, 0.5572, 0.107, 0.3516, 0.5, 0.3438, 0.5, 0.3438, 1.0, 0.3516, 1.0, 0.75, 0.25, 0.5441, 0.1266, 0.5504, 0.1167, 0.3438, 0.5, 0.3359, 0.5, 0.3359, 1.0, 0.3438, 1.0, 0.75, 0.25, 0.5383, 0.1369, 0.5441, 0.1266, 0.3359, 0.5, 0.3281, 0.5, 0.3281, 1.0, 0.3359, 1.0, 0.75, 0.25, 0.533, 0.1474, 0.5383, 0.1369, 0.3281, 0.5, 0.3203, 0.5, 0.3203, 1.0, 0.3281, 1.0, 0.75, 0.25, 0.5283, 0.1582, 0.533, 0.1474, 0.3203, 0.5, 0.3125, 0.5, 0.3125, 1.0, 0.3203, 1.0, 0.75, 0.25, 0.524, 0.1691, 0.5283, 0.1582, 0.3125, 0.5, 0.3047, 0.5, 0.3047, 1.0, 0.3125, 1.0, 0.75, 0.25, 0.5203, 0.1803, 0.524, 0.1691, 0.3047, 0.5, 0.2969, 0.5, 0.2969, 1.0, 0.3047, 1.0, 0.75, 0.25, 0.5172, 0.1917, 0.5203, 0.1803, 0.2969, 0.5, 0.2891, 0.5, 0.2891, 1.0, 0.2969, 1.0, 0.75, 0.25, 0.5146, 0.2032, 0.5172, 0.1917, 0.2891, 0.5, 0.2812, 0.5, 0.2812, 1.0, 0.2891, 1.0, 0.75, 0.25, 0.5126, 0.2148, 0.5146, 0.2032, 0.2812, 0.5, 0.2734, 0.5, 0.2734, 1.0, 0.2812, 1.0, 0.75, 0.25, 0.5112, 0.2265, 0.5126, 0.2148, 0.2734, 0.5, 0.2656, 0.5, 0.2656, 1.0, 0.2734, 1.0, 0.75, 0.25, 0.5103, 0.2382, 0.5112, 0.2265, 0.2656, 0.5, 0.2578, 0.5, 0.2578, 1.0, 0.2656, 1.0, 0.75, 0.25, 0.51, 0.25, 0.5103, 0.2382, 0.2578, 0.5, 0.25, 0.5, 0.25, 1.0, 0.2578, 1.0, 0.75, 0.25, 0.5103, 0.2618, 0.51, 0.25, 0.25, 0.5, 0.2422, 0.5, 0.2422, 1.0, 0.25, 1.0, 0.75, 0.25, 0.5112, 0.2735, 0.5103, 0.2618, 0.2422, 0.5, 0.2344, 0.5, 0.2344, 1.0, 0.2422, 1.0, 0.75, 0.25, 0.5126, 0.2852, 0.5112, 0.2735, 0.2344, 0.5, 0.2266, 0.5, 0.2266, 1.0, 0.2344, 1.0, 0.75, 0.25, 0.5146, 0.2968, 0.5126, 0.2852, 0.2266, 0.5, 0.2188, 0.5, 0.2188, 1.0, 0.2266, 1.0, 0.75, 0.25, 0.5172, 0.3083, 0.5146, 0.2968, 0.2188, 0.5, 0.2109, 0.5, 0.2109, 1.0, 0.2188, 1.0, 0.75, 0.25, 0.5203, 0.3197, 0.5172, 0.3083, 0.2109, 0.5, 0.2031, 0.5, 0.2031, 1.0, 0.2109, 1.0, 0.75, 0.25, 0.524, 0.3309, 0.5203, 0.3197, 0.2031, 0.5, 0.1953, 0.5, 0.1953, 1.0, 0.2031, 1.0, 0.75, 0.25, 0.5283, 0.3418, 0.524, 0.3309, 0.1953, 0.5, 0.1875, 0.5, 0.1875, 1.0, 0.1953, 1.0, 0.75, 0.25, 0.533, 0.3526, 0.5283, 0.3418, 0.1875, 0.5, 0.1797, 0.5, 0.1797, 1.0, 0.1875, 1.0, 0.75, 0.25, 0.5383, 0.3631, 0.533, 0.3526, 0.1797, 0.5, 0.1719, 0.5, 0.1719, 1.0, 0.1797, 1.0, 0.75, 0.25, 0.5441, 0.3734, 0.5383, 0.3631, 0.1719, 0.5, 0.1641, 0.5, 0.1641, 1.0, 0.1719, 1.0, 0.75, 0.25, 0.5504, 0.3833, 0.5441, 0.3734, 0.1641, 0.5, 0.1562, 0.5, 0.1562, 1.0, 0.1641, 1.0, 0.75, 0.25, 0.5572, 0.393, 0.5504, 0.3833, 0.1562, 0.5, 0.1484, 0.5, 0.1484, 1.0, 0.1562, 1.0, 0.75, 0.25, 0.5645, 0.4023, 0.5572, 0.393, 0.1484, 0.5, 0.1406, 0.5, 0.1406, 1.0, 0.1484, 1.0, 0.75, 0.25, 0.5722, 0.4112, 0.5645, 0.4023, 0.1406, 0.5, 0.1328, 0.5, 0.1328, 1.0, 0.1406, 1.0, 0.75, 0.25, 0.5803, 0.4197, 0.5722, 0.4112, 0.1328, 0.5, 0.125, 0.5, 0.125, 1.0, 0.1328, 1.0, 0.75, 0.25, 0.5888, 0.4278, 0.5803, 0.4197, 0.125, 0.5, 0.1172, 0.5, 0.1172, 1.0, 0.125, 1.0, 0.75, 0.25, 0.5977, 0.4355, 0.5888, 0.4278, 0.1172, 0.5, 0.1094, 0.5, 0.1094, 1.0, 0.1172, 1.0, 0.75, 0.25, 0.607, 0.4428, 0.5977, 0.4355, 0.1094, 0.5, 0.1016, 0.5, 0.1016, 1.0, 0.1094, 1.0, 0.75, 0.25, 0.6167, 0.4496, 0.607, 0.4428, 0.1016, 0.5, 0.09375, 0.5, 0.09375, 1.0, 0.1016, 1.0, 0.75, 0.25, 0.6266, 0.4559, 0.6167, 0.4496, 0.09375, 0.5, 0.08594, 0.5, 0.08594, 1.0, 0.09375, 1.0, 0.75, 0.25, 0.6369, 0.4617, 0.6266, 0.4559, 0.08594, 0.5, 0.07812, 0.5, 0.07812, 1.0, 0.08594, 1.0, 0.75, 0.25, 0.6474, 0.467, 0.6369, 0.4617, 0.07812, 0.5, 0.07031, 0.5, 0.07031, 1.0, 0.07812, 1.0, 0.75, 0.25, 0.6582, 0.4717, 0.6474, 0.467, 0.07031, 0.5, 0.0625, 0.5, 0.0625, 1.0, 0.07031, 1.0, 0.75, 0.25, 0.6691, 0.476, 0.6582, 0.4717, 0.0625, 0.5, 0.05469, 0.5, 0.05469, 1.0, 0.0625, 1.0, 0.75, 0.25, 0.6803, 0.4797, 0.6691, 0.476, 0.05469, 0.5, 0.04688, 0.5, 0.04688, 1.0, 0.05469, 1.0, 0.75, 0.25, 0.6917, 0.4828, 0.6803, 0.4797, 0.04688, 0.5, 0.03906, 0.5, 0.03906, 1.0, 0.04688, 1.0, 0.75, 0.25, 0.7032, 0.4854, 0.6917, 0.4828, 0.03906, 0.5, 0.03125, 0.5, 0.03125, 1.0, 0.03906, 1.0, 0.75, 0.25, 0.7148, 0.4874, 0.7032, 0.4854, 0.03125, 0.5, 0.02344, 0.5, 0.02344, 1.0, 0.03125, 1.0, 0.75, 0.25, 0.7265, 0.4888, 0.7148, 0.4874, 0.02344, 0.5, 0.01562, 0.5, 0.01562, 1.0, 0.02344, 1.0, 0.75, 0.25, 0.7382, 0.4897, 0.7265, 0.4888, 0.01562, 0.5, 0.007812, 0.5, 0.007812, 1.0, 0.01562, 1.0, 0.75, 0.25, 0.75, 0.49, 0.7382, 0.4897, 0.007812, 0.5, 0.0, 0.5, 0.0, 1.0, 0.007812, 1.0])
me_cylinder_cylinder_003.materials.append(mat_none)
me_cylinder_cylinder_003.use_remesh_fix_poles = True
me_cylinder_cylinder_003.use_remesh_preserve_attributes = False
me_cylinder_cylinder_003.update()
me_cylinder_cylinder_003.normals_split_custom_set([tuple(v) for v in zip(*[iter([-1.697e-15, 0.0, 1.0, -1.186e-07, 0.0, 1.0, 0.0, 0.0, 1.0, 0.9997, -0.02455, 0.0, 0.9997, -0.02455, 0.0, 0.9997, -0.02455, 0.0, 0.9997, -0.02455, 0.0, -1.697e-15, 0.0, 1.0, 1.186e-07, 0.0, 1.0, -1.186e-07, 0.0, 1.0, 0.9973, -0.0736, 0.0, 0.9973, -0.0736, 0.0, 0.9973, -0.0736, 0.0, 0.9973, -0.0736, 0.0, -1.697e-15, 0.0, 1.0, -1.186e-07, 0.0, 1.0, 1.186e-07, 0.0, 1.0, 0.9925, -0.1224, 0.0, 0.9925, -0.1224, 0.0, 0.9925, -0.1224, 0.0, 0.9925, -0.1224, 0.0, -1.697e-15, 0.0, 1.0, -3.559e-07, 0.0, 1.0, -1.186e-07, 0.0, 1.0, 0.9853, -0.1709, 0.0, 0.9853, -0.1709, 0.0, 0.9853, -0.1709, 0.0, 0.9853, -0.1709, 0.0, -1.697e-15, 0.0, 1.0, 5.931e-07, 0.0, 1.0, -3.559e-07, 0.0, 1.0, 0.9757, -0.2191, 0.0, 0.9757, -0.2191, 0.0, 0.9757, -0.2191, 0.0, 0.9757, -0.2191, 0.0, -1.697e-15, 0.0, 1.0, 3.559e-07, 0.0, 1.0, 5.931e-07, 0.0, 1.0, 0.9638, -0.2667, 0.0, 0.9638, -0.2667, 0.0, 0.9638, -0.2667, 0.0, 0.9638, -0.2667, 0.0, -1.697e-15, 0.0, 1.0, -2.373e-07, 0.0, 1.0, 3.559e-07, 0.0, 1.0, 0.9495, -0.3137, 0.0, 0.9495, -0.3137, 0.0, 0.9495, -0.3137, 0.0, 0.9495, -0.3137, 0.0, -1.697e-15, 0.0, 1.0, 0.0, 0.0, 1.0, -2.373e-07, 0.0, 1.0, 0.933, -0.3599, 0.0, 0.933, -0.3599, 0.0, 0.933, -0.3599, 0.0, 0.933, -0.3599, 0.0, -1.697e-15, 0.0, 1.0, 3.559e-07, 0.0, 1.0, 0.0, 0.0, 1.0, 0.9142, -0.4052, 0.0, 0.9142, -0.4052, 0.0, 0.9142, -0.4052, 0.0, 0.9142, -0.4052, 0.0, -1.697e-15, 0.0, 1.0, -4.745e-07, 0.0, 1.0, 3.559e-07, 0.0, 1.0, 0.8932, -0.4496, 0.0, 0.8932, -0.4496, 0.0, 0.8932, -0.4496, 0.0, 0.8932, -0.4496, 0.0, -1.697e-15, 0.0, 1.0, 1.186e-07, 0.0, 1.0, -4.745e-07, 0.0, 1.0, 0.8701, -0.4929, 0.0, 0.8701, -0.4929, 0.0, 0.8701, -0.4929, 0.0, 0.8701, -0.4929, 0.0, -1.697e-15, 0.0, 1.0, -2.372e-07, 0.0, 1.0, 1.186e-07, 0.0, 1.0, 0.8448, -0.535, 0.0, 0.8448, -0.535, 0.0, 0.8448, -0.535, 0.0, 0.8448, -0.535, 0.0, -1.697e-15, 0.0, 1.0, 2.373e-07, 0.0, 1.0, -2.372e-07, 0.0, 1.0, 0.8176, -0.5758, 0.0, 0.8176, -0.5758, 0.0, 0.8176, -0.5758, 0.0, 0.8176, -0.5758, 0.0, -1.697e-15, 0.0, 1.0, 1.424e-06, 0.0, 1.0, 2.373e-07, 0.0, 1.0, 0.7884, -0.6152, 0.0, 0.7884, -0.6152, 0.0, 0.7884, -0.6152, 0.0, 0.7884, -0.6152, 0.0, -1.697e-15, 0.0, 1.0, 0.0, 0.0, 1.0, 1.424e-06, 0.0, 1.0, 0.7572, -0.6532, 0.0, 0.7572, -0.6532, 0.0, 0.7572, -0.6532, 0.0, 0.7572, -0.6532, 0.0, -1.697e-15, 0.0, 1.0, 0.0, 0.0, 1.0, 0.0, 0.0, 1.0, 0.7242, -0.6896, 0.0, 0.7242, -0.6896, 0.0, 0.7242, -0.6896, 0.0, 0.7242, -0.6896, 0.0, -1.697e-15, 0.0, 1.0, -7.711e-07, 0.0, 1.0, 0.0, 0.0, 1.0, 0.6896, -0.7242, 0.0, 0.6896, -0.7242, 0.0, 0.6896, -0.7242, 0.0, 0.6896, -0.7242, 0.0, -1.697e-15, 0.0, 1.0, -1.186e-06, 0.0, 1.0, -7.711e-07, 0.0, 1.0, 0.6532, -0.7572, 0.0, 0.6532, -0.7572, 0.0, 0.6532, -0.7572, 0.0, 0.6532, -0.7572, 0.0, -1.697e-15, 0.0, 1.0, 7.117e-07, 0.0, 1.0, -1.186e-06, 0.0, 1.0, 0.6152, -0.7884, 0.0, 0.6152, -0.7884, 0.0, 0.6152, -0.7884, 0.0, 0.6152, -0.7884, 0.0, -1.697e-15, 0.0, 1.0, 7.117e-07, 0.0, 1.0, 7.117e-07, 0.0, 1.0, 0.5758, -0.8176, 0.0, 0.5758, -0.8176, 0.0, 0.5758, -0.8176, 0.0, 0.5758, -0.8176, 0.0, -1.697e-15, 0.0, 1.0, -8.304e-07, 0.0, 1.0, 7.117e-07, 0.0, 1.0, 0.535, -0.8448, 0.0, 0.535, -0.8448, 0.0, 0.535, -0.8448, 0.0, 0.535, -0.8448, 0.0, -1.697e-15, 0.0, 1.0, -4.152e-07, 0.0, 1.0, -8.304e-07, 0.0, 1.0, 0.4929, -0.8701, 0.0, 0.4929, -0.8701, 0.0, 0.4929, -0.8701, 0.0, 0.4929, -0.8701, 0.0, -1.697e-15, 0.0, 1.0, 3.559e-07, 0.0, 1.0, -4.152e-07, 0.0, 1.0, 0.4496, -0.8932, 0.0, 0.4496, -0.8932, 0.0, 0.4496, -0.8932, 0.0, 0.4496, -0.8932, 0.0, -1.697e-15, 0.0, 1.0, -5.929e-08, 0.0, 1.0, 3.559e-07, 0.0, 1.0, 0.4052, -0.9142, 0.0, 0.4052, -0.9142, 0.0, 0.4052, -0.9142, 0.0, 0.4052, -0.9142, 0.0, -1.697e-15, 0.0, 1.0, 7.118e-07, 0.0, 1.0, -5.929e-08, 0.0, 1.0, 0.3599, -0.933, 0.0, 0.3599, -0.933, 0.0, 0.3599, -0.933, 0.0, 0.3599, -0.933, 0.0, -1.697e-15, 0.0, 1.0, 7.414e-07, 0.0, 1.0, 7.118e-07, 0.0, 1.0, 0.3137, -0.9495, 0.0, 0.3137, -0.9495, 0.0, 0.3137, -0.9495, 0.0, 0.3137, -0.9495, 0.0, -1.697e-15, 0.0, 1.0, -7.711e-07, 0.0, 1.0, 7.414e-07, 0.0, 1.0, 0.2667, -0.9638, 0.0, 0.2667, -0.9638, 0.0, 0.2667, -0.9638, 0.0, 0.2667, -0.9638, 0.0, -1.697e-15, 0.0, 1.0, -2.965e-08, 0.0, 1.0, -7.711e-07, 0.0, 1.0, 0.2191, -0.9757, 0.0, 0.2191, -0.9757, 0.0, 0.2191, -0.9757, 0.0, 0.2191, -0.9757, 0.0, -1.697e-15, 0.0, 1.0, -2.966e-08, 0.0, 1.0, -2.965e-08, 0.0, 1.0, 0.1709, -0.9853, 0.0, 0.1709, -0.9853, 0.0, 0.1709, -0.9853, 0.0, 0.1709, -0.9853, 0.0, -1.697e-15, 0.0, 1.0, -7.711e-07, 0.0, 1.0, -2.966e-08, 0.0, 1.0, 0.1224, -0.9925, 0.0, 0.1224, -0.9925, 0.0, 0.1224, -0.9925, 0.0, 0.1224, -0.9925, 0.0, -1.697e-15, 0.0, 1.0, 3.707e-07, 0.0, 1.0, -7.711e-07, 0.0, 1.0, 0.0736, -0.9973, 0.0, 0.0736, -0.9973, 0.0, 0.0736, -0.9973, 0.0, 0.0736, -0.9973, 0.0, -1.697e-15, 0.0, 1.0, 0.0, 0.0, 1.0, 3.707e-07, 0.0, 1.0, 0.02455, -0.9997, 0.0, 0.02455, -0.9997, 0.0, 0.02455, -0.9997, 0.0, 0.02455, -0.9997, 0.0, -1.697e-15, 0.0, 1.0, -3.707e-07, 0.0, 1.0, 0.0, 0.0, 1.0, -0.02455, -0.9997, 0.0, -0.02455, -0.9997, 0.0, -0.02455, -0.9997, 0.0, -0.02455, -0.9997, 0.0, -1.697e-15, 0.0, 1.0, 7.711e-07, 0.0, 1.0, -3.707e-07, 0.0, 1.0, -0.0736, -0.9973, 0.0, -0.0736, -0.9973, 0.0, -0.0736, -0.9973, 0.0, -0.0736, -0.9973, 0.0, -1.697e-15, 0.0, 1.0, 2.966e-08, 0.0, 1.0, 7.711e-07, 0.0, 1.0, -0.1224, -0.9925, 0.0, -0.1224, -0.9925, 0.0, -0.1224, -0.9925, 0.0, -0.1224, -0.9925, 0.0, -1.697e-15, 0.0, 1.0, 2.965e-08, 0.0, 1.0, 2.966e-08, 0.0, 1.0, -0.1709, -0.9853, 0.0, -0.1709, -0.9853, 0.0, -0.1709, -0.9853, 0.0, -0.1709, -0.9853, 0.0, -1.697e-15, 0.0, 1.0, 7.711e-07, 0.0, 1.0, 2.965e-08, 0.0, 1.0, -0.2191, -0.9757, 0.0, -0.2191, -0.9757, 0.0, -0.2191, -0.9757, 0.0, -0.2191, -0.9757, 0.0, -1.697e-15, 0.0, 1.0, -7.414e-07, 0.0, 1.0, 7.711e-07, 0.0, 1.0, -0.2667, -0.9638, 0.0, -0.2667, -0.9638, 0.0, -0.2667, -0.9638, 0.0, -0.2667, -0.9638, 0.0, -1.697e-15, 0.0, 1.0, -7.118e-07, 0.0, 1.0, -7.414e-07, 0.0, 1.0, -0.3137, -0.9495, 0.0, -0.3137, -0.9495, 0.0, -0.3137, -0.9495, 0.0, -0.3137, -0.9495, 0.0, -1.697e-15, 0.0, 1.0, 5.929e-08, 0.0, 1.0, -7.118e-07, 0.0, 1.0, -0.3599, -0.933, 0.0, -0.3599, -0.933, 0.0, -0.3599, -0.933, 0.0, -0.3599, -0.933, 0.0, -1.697e-15, 0.0, 1.0, -3.559e-07, 0.0, 1.0, 5.929e-08, 0.0, 1.0, -0.4052, -0.9142, 0.0, -0.4052, -0.9142, 0.0, -0.4052, -0.9142, 0.0, -0.4052, -0.9142, 0.0, -1.697e-15, 0.0, 1.0, 4.152e-07, 0.0, 1.0, -3.559e-07, 0.0, 1.0, -0.4496, -0.8932, 0.0, -0.4496, -0.8932, 0.0, -0.4496, -0.8932, 0.0, -0.4496, -0.8932, 0.0, -1.697e-15, 0.0, 1.0, 8.304e-07, 0.0, 1.0, 4.152e-07, 0.0, 1.0, -0.4929, -0.8701, 0.0, -0.4929, -0.8701, 0.0, -0.4929, -0.8701, 0.0, -0.4929, -0.8701, 0.0, -1.697e-15, 0.0, 1.0, -7.117e-07, 0.0, 1.0, 8.304e-07, 0.0, 1.0, -0.535, -0.8448, 0.0, -0.535, -0.8448, 0.0, -0.535, -0.8448, 0.0, -0.535, -0.8448, 0.0, -1.697e-15, 0.0, 1.0, -7.117e-07, 0.0, 1.0, -7.117e-07, 0.0, 1.0, -0.5758, -0.8176, 0.0, -0.5758, -0.8176, 0.0, -0.5758, -0.8176, 0.0, -0.5758, -0.8176, 0.0, -1.697e-15, 0.0, 1.0, 1.186e-06, 0.0, 1.0, -7.117e-07, 0.0, 1.0, -0.6152, -0.7884, 0.0, -0.6152, -0.7884, 0.0, -0.6152, -0.7884, 0.0, -0.6152, -0.7884, 0.0, -1.697e-15, 0.0, 1.0, 7.711e-07, 0.0, 1.0, 1.186e-06, 0.0, 1.0, -0.6532, -0.7572, 0.0, -0.6532, -0.7572, 0.0, -0.6532, -0.7572, 0.0, -0.6532, -0.7572, 0.0, -1.697e-15, 0.0, 1.0, 0.0, 0.0, 1.0, 7.711e-07, 0.0, 1.0, -0.6896, -0.7242, 0.0, -0.6896, -0.7242, 0.0, -0.6896, -0.7242, 0.0, -0.6896, -0.7242, 0.0, -1.697e-15, 0.0, 1.0, 0.0, 0.0, 1.0, 0.0, 0.0, 1.0, -0.7242, -0.6896, 0.0, -0.7242, -0.6896, 0.0, -0.7242, -0.6896, 0.0, -0.7242, -0.6896, 0.0, -1.697e-15, 0.0, 1.0, -1.424e-06, 0.0, 1.0, 0.0, 0.0, 1.0, -0.7572, -0.6532, 0.0, -0.7572, -0.6532, 0.0, -0.7572, -0.6532, 0.0, -0.7572, -0.6532, 0.0, -1.697e-15, 0.0, 1.0, -2.373e-07, 0.0, 1.0, -1.424e-06, 0.0, 1.0, -0.7884, -0.6152, 0.0, -0.7884, -0.6152, 0.0, -0.7884, -0.6152, 0.0, -0.7884, -0.6152, 0.0, -1.697e-15, 0.0, 1.0, 2.372e-07, 0.0, 1.0, -2.373e-07, 0.0, 1.0, -0.8176, -0.5758, 0.0, -0.8176, -0.5758, 0.0, -0.8176, -0.5758, 0.0, -0.8176, -0.5758, 0.0, -1.697e-15, 0.0, 1.0, -1.186e-07, 0.0, 1.0, 2.372e-07, 0.0, 1.0, -0.8448, -0.535, 0.0, -0.8448, -0.535, 0.0, -0.8448, -0.535, 0.0, -0.8448, -0.535, 0.0, -1.697e-15, 0.0, 1.0, 4.745e-07, 0.0, 1.0, -1.186e-07, 0.0, 1.0, -0.8701, -0.4929, 0.0, -0.8701, -0.4929, 0.0, -0.8701, -0.4929, 0.0, -0.8701, -0.4929, 0.0, -1.697e-15, 0.0, 1.0, -3.559e-07, 0.0, 1.0, 4.745e-07, 0.0, 1.0, -0.8932, -0.4496, 0.0, -0.8932, -0.4496, 0.0, -0.8932, -0.4496, 0.0, -0.8932, -0.4496, 0.0, -1.697e-15, 0.0, 1.0, 0.0, 0.0, 1.0, -3.559e-07, 0.0, 1.0, -0.9142, -0.4052, 0.0, -0.9142, -0.4052, 0.0, -0.9142, -0.4052, 0.0, -0.9142, -0.4052, 0.0, -1.697e-15, 0.0, 1.0, 2.373e-07, 0.0, 1.0, 0.0, 0.0, 1.0, -0.933, -0.3599, 0.0, -0.933, -0.3599, 0.0, -0.933, -0.3599, 0.0, -0.933, -0.3599, 0.0, -1.697e-15, 0.0, 1.0, -3.559e-07, 0.0, 1.0, 2.373e-07, 0.0, 1.0, -0.9495, -0.3137, 0.0, -0.9495, -0.3137, 0.0, -0.9495, -0.3137, 0.0, -0.9495, -0.3137, 0.0, -1.697e-15, 0.0, 1.0, -5.931e-07, 0.0, 1.0, -3.559e-07, 0.0, 1.0, -0.9638, -0.2667, 0.0, -0.9638, -0.2667, 0.0, -0.9638, -0.2667, 0.0, -0.9638, -0.2667, 0.0, -1.697e-15, 0.0, 1.0, 3.559e-07, 0.0, 1.0, -5.931e-07, 0.0, 1.0, -0.9757, -0.2191, 0.0, -0.9757, -0.2191, 0.0, -0.9757, -0.2191, 0.0, -0.9757, -0.2191, 0.0, -1.697e-15, 0.0, 1.0, 1.186e-07, 0.0, 1.0, 3.559e-07, 0.0, 1.0, -0.9853, -0.1709, 0.0, -0.9853, -0.1709, 0.0, -0.9853, -0.1709, 0.0, -0.9853, -0.1709, 0.0, -1.697e-15, 0.0, 1.0, -1.186e-07, 0.0, 1.0, 1.186e-07, 0.0, 1.0, -0.9925, -0.1224, 0.0, -0.9925, -0.1224, 0.0, -0.9925, -0.1224, 0.0, -0.9925, -0.1224, 0.0, -1.697e-15, 0.0, 1.0, 1.186e-07, 0.0, 1.0, -1.186e-07, 0.0, 1.0, -0.9973, -0.0736, 0.0, -0.9973, -0.0736, 0.0, -0.9973, -0.0736, 0.0, -0.9973, -0.0736, 0.0, -1.697e-15, 0.0, 1.0, 0.0, 0.0, 1.0, 1.186e-07, 0.0, 1.0, -0.9997, -0.02455, 0.0, -0.9997, -0.02455, 0.0, -0.9997, -0.02455, 0.0, -0.9997, -0.02455, 0.0, -1.697e-15, 0.0, 1.0, 1.186e-07, 0.0, 1.0, 0.0, 0.0, 1.0, -0.9997, 0.02455, 0.0, -0.9997, 0.02455, 0.0, -0.9997, 0.02455, 0.0, -0.9997, 0.02455, 0.0, -1.697e-15, 0.0, 1.0, -1.186e-07, 0.0, 1.0, 1.186e-07, 0.0, 1.0, -0.9973, 0.0736, 0.0, -0.9973, 0.0736, 0.0, -0.9973, 0.0736, 0.0, -0.9973, 0.0736, 0.0, -1.697e-15, 0.0, 1.0, 1.186e-07, 0.0, 1.0, -1.186e-07, 0.0, 1.0, -0.9925, 0.1224, 0.0, -0.9925, 0.1224, 0.0, -0.9925, 0.1224, 0.0, -0.9925, 0.1224, 0.0, -1.697e-15, 0.0, 1.0, 3.559e-07, 0.0, 1.0, 1.186e-07, 0.0, 1.0, -0.9853, 0.1709, 0.0, -0.9853, 0.1709, 0.0, -0.9853, 0.1709, 0.0, -0.9853, 0.1709, 0.0, -1.697e-15, 0.0, 1.0, -5.931e-07, 0.0, 1.0, 3.559e-07, 0.0, 1.0, -0.9757, 0.2191, 0.0, -0.9757, 0.2191, 0.0, -0.9757, 0.2191, 0.0, -0.9757, 0.2191, 0.0, -1.697e-15, 0.0, 1.0, -3.559e-07, 0.0, 1.0, -5.931e-07, 0.0, 1.0, -0.9638, 0.2667, 0.0, -0.9638, 0.2667, 0.0, -0.9638, 0.2667, 0.0, -0.9638, 0.2667, 0.0, -1.697e-15, 0.0, 1.0, 2.373e-07, 0.0, 1.0, -3.559e-07, 0.0, 1.0, -0.9495, 0.3137, 0.0, -0.9495, 0.3137, 0.0, -0.9495, 0.3137, 0.0, -0.9495, 0.3137, 0.0, -1.697e-15, 0.0, 1.0, 0.0, 0.0, 1.0, 2.373e-07, 0.0, 1.0, -0.933, 0.3599, 0.0, -0.933, 0.3599, 0.0, -0.933, 0.3599, 0.0, -0.933, 0.3599, 0.0, -1.697e-15, 0.0, 1.0, -3.559e-07, 0.0, 1.0, 0.0, 0.0, 1.0, -0.9142, 0.4052, 0.0, -0.9142, 0.4052, 0.0, -0.9142, 0.4052, 0.0, -0.9142, 0.4052, 0.0, -1.697e-15, 0.0, 1.0, 4.745e-07, 0.0, 1.0, -3.559e-07, 0.0, 1.0, -0.8932, 0.4496, 0.0, -0.8932, 0.4496, 0.0, -0.8932, 0.4496, 0.0, -0.8932, 0.4496, 0.0, -1.697e-15, 0.0, 1.0, -1.186e-07, 0.0, 1.0, 4.745e-07, 0.0, 1.0, -0.8701, 0.4929, 0.0, -0.8701, 0.4929, 0.0, -0.8701, 0.4929, 0.0, -0.8701, 0.4929, 0.0, -1.697e-15, 0.0, 1.0, 2.372e-07, 0.0, 1.0, -1.186e-07, 0.0, 1.0, -0.8448, 0.535, 0.0, -0.8448, 0.535, 0.0, -0.8448, 0.535, 0.0, -0.8448, 0.535, 0.0, -1.697e-15, 0.0, 1.0, -2.373e-07, 0.0, 1.0, 2.372e-07, 0.0, 1.0, -0.8176, 0.5758, 0.0, -0.8176, 0.5758, 0.0, -0.8176, 0.5758, 0.0, -0.8176, 0.5758, 0.0, -1.697e-15, 0.0, 1.0, -1.424e-06, 0.0, 1.0, -2.373e-07, 0.0, 1.0, -0.7884, 0.6152, 0.0, -0.7884, 0.6152, 0.0, -0.7884, 0.6152, 0.0, -0.7884, 0.6152, 0.0, -1.697e-15, 0.0, 1.0, 0.0, 0.0, 1.0, -1.424e-06, 0.0, 1.0, -0.7572, 0.6532, 0.0, -0.7572, 0.6532, 0.0, -0.7572, 0.6532, 0.0, -0.7572, 0.6532, 0.0, -1.697e-15, 0.0, 1.0, 0.0, 0.0, 1.0, 0.0, 0.0, 1.0, -0.7242, 0.6896, 0.0, -0.7242, 0.6896, 0.0, -0.7242, 0.6896, 0.0, -0.7242, 0.6896, 0.0, -1.697e-15, 0.0, 1.0, 7.711e-07, 0.0, 1.0, 0.0, 0.0, 1.0, -0.6896, 0.7242, 0.0, -0.6896, 0.7242, 0.0, -0.6896, 0.7242, 0.0, -0.6896, 0.7242, 0.0, -1.697e-15, 0.0, 1.0, 1.186e-06, 0.0, 1.0, 7.711e-07, 0.0, 1.0, -0.6532, 0.7572, 0.0, -0.6532, 0.7572, 0.0, -0.6532, 0.7572, 0.0, -0.6532, 0.7572, 0.0, -1.697e-15, 0.0, 1.0, -7.117e-07, 0.0, 1.0, 1.186e-06, 0.0, 1.0, -0.6152, 0.7884, 0.0, -0.6152, 0.7884, 0.0, -0.6152, 0.7884, 0.0, -0.6152, 0.7884, 0.0, -1.697e-15, 0.0, 1.0, -7.117e-07, 0.0, 1.0, -7.117e-07, 0.0, 1.0, -0.5758, 0.8176, 0.0, -0.5758, 0.8176, 0.0, -0.5758, 0.8176, 0.0, -0.5758, 0.8176, 0.0, -1.697e-15, 0.0, 1.0, 8.304e-07, 0.0, 1.0, -7.117e-07, 0.0, 1.0, -0.535, 0.8448, 0.0, -0.535, 0.8448, 0.0, -0.535, 0.8448, 0.0, -0.535, 0.8448, 0.0, -1.697e-15, 0.0, 1.0, 4.152e-07, 0.0, 1.0, 8.304e-07, 0.0, 1.0, -0.4929, 0.8701, 0.0, -0.4929, 0.8701, 0.0, -0.4929, 0.8701, 0.0, -0.4929, 0.8701, 0.0, -1.697e-15, 0.0, 1.0, -3.559e-07, 0.0, 1.0, 4.152e-07, 0.0, 1.0, -0.4496, 0.8932, 0.0, -0.4496, 0.8932, 0.0, -0.4496, 0.8932, 0.0, -0.4496, 0.8932, 0.0, -1.697e-15, 0.0, 1.0, 5.929e-08, 0.0, 1.0, -3.559e-07, 0.0, 1.0, -0.4052, 0.9142, 0.0, -0.4052, 0.9142, 0.0, -0.4052, 0.9142, 0.0, -0.4052, 0.9142, 0.0, -1.697e-15, 0.0, 1.0, -7.118e-07, 0.0, 1.0, 5.929e-08, 0.0, 1.0, -0.3599, 0.933, 0.0, -0.3599, 0.933, 0.0, -0.3599, 0.933, 0.0, -0.3599, 0.933, 0.0, -1.697e-15, 0.0, 1.0, -7.414e-07, 0.0, 1.0, -7.118e-07, 0.0, 1.0, -0.3137, 0.9495, 0.0, -0.3137, 0.9495, 0.0, -0.3137, 0.9495, 0.0, -0.3137, 0.9495, 0.0, -1.697e-15, 0.0, 1.0, 7.711e-07, 0.0, 1.0, -7.414e-07, 0.0, 1.0, -0.2667, 0.9638, 0.0, -0.2667, 0.9638, 0.0, -0.2667, 0.9638, 0.0, -0.2667, 0.9638, 0.0, -1.697e-15, 0.0, 1.0, 2.965e-08, 0.0, 1.0, 7.711e-07, 0.0, 1.0, -0.2191, 0.9757, 0.0, -0.2191, 0.9757, 0.0, -0.2191, 0.9757, 0.0, -0.2191, 0.9757, 0.0, -1.697e-15, 0.0, 1.0, 2.966e-08, 0.0, 1.0, 2.965e-08, 0.0, 1.0, -0.1709, 0.9853, 0.0, -0.1709, 0.9853, 0.0, -0.1709, 0.9853, 0.0, -0.1709, 0.9853, 0.0, -1.697e-15, 0.0, 1.0, 7.711e-07, 0.0, 1.0, 2.966e-08, 0.0, 1.0, -0.1224, 0.9925, 0.0, -0.1224, 0.9925, 0.0, -0.1224, 0.9925, 0.0, -0.1224, 0.9925, 0.0, -1.697e-15, 0.0, 1.0, -3.707e-07, 0.0, 1.0, 7.711e-07, 0.0, 1.0, -0.0736, 0.9973, 0.0, -0.0736, 0.9973, 0.0, -0.0736, 0.9973, 0.0, -0.0736, 0.9973, 0.0, -1.697e-15, 0.0, 1.0, 0.0, 0.0, 1.0, -3.707e-07, 0.0, 1.0, -0.02455, 0.9997, 0.0, -0.02455, 0.9997, 0.0, -0.02455, 0.9997, 0.0, -0.02455, 0.9997, 0.0, -1.697e-15, 0.0, 1.0, 3.707e-07, 0.0, 1.0, 0.0, 0.0, 1.0, 0.02455, 0.9997, 0.0, 0.02455, 0.9997, 0.0, 0.02455, 0.9997, 0.0, 0.02455, 0.9997, 0.0, -1.697e-15, 0.0, 1.0, -7.711e-07, 0.0, 1.0, 3.707e-07, 0.0, 1.0, 0.0736, 0.9973, 0.0, 0.0736, 0.9973, 0.0, 0.0736, 0.9973, 0.0, 0.0736, 0.9973, 0.0, -1.697e-15, 0.0, 1.0, -2.966e-08, 0.0, 1.0, -7.711e-07, 0.0, 1.0, 0.1224, 0.9925, 0.0, 0.1224, 0.9925, 0.0, 0.1224, 0.9925, 0.0, 0.1224, 0.9925, 0.0, -1.697e-15, 0.0, 1.0, -2.965e-08, 0.0, 1.0, -2.966e-08, 0.0, 1.0, 0.1709, 0.9853, 0.0, 0.1709, 0.9853, 0.0, 0.1709, 0.9853, 0.0, 0.1709, 0.9853, 0.0, -1.697e-15, 0.0, 1.0, -7.711e-07, 0.0, 1.0, -2.965e-08, 0.0, 1.0, 0.2191, 0.9757, 0.0, 0.2191, 0.9757, 0.0, 0.2191, 0.9757, 0.0, 0.2191, 0.9757, 0.0, -1.697e-15, 0.0, 1.0, 7.414e-07, 0.0, 1.0, -7.711e-07, 0.0, 1.0, 0.2667, 0.9638, 0.0, 0.2667, 0.9638, 0.0, 0.2667, 0.9638, 0.0, 0.2667, 0.9638, 0.0, -1.697e-15, 0.0, 1.0, 7.118e-07, 0.0, 1.0, 7.414e-07, 0.0, 1.0, 0.3137, 0.9495, 0.0, 0.3137, 0.9495, 0.0, 0.3137, 0.9495, 0.0, 0.3137, 0.9495, 0.0, -1.697e-15, 0.0, 1.0, -5.929e-08, 0.0, 1.0, 7.118e-07, 0.0, 1.0, 0.3599, 0.933, 0.0, 0.3599, 0.933, 0.0, 0.3599, 0.933, 0.0, 0.3599, 0.933, 0.0, -1.697e-15, 0.0, 1.0, 3.559e-07, 0.0, 1.0, -5.929e-08, 0.0, 1.0, 0.4052, 0.9142, 0.0, 0.4052, 0.9142, 0.0, 0.4052, 0.9142, 0.0, 0.4052, 0.9142, 0.0, -1.697e-15, 0.0, 1.0, -4.152e-07, 0.0, 1.0, 3.559e-07, 0.0, 1.0, 0.4496, 0.8932, 0.0, 0.4496, 0.8932, 0.0, 0.4496, 0.8932, 0.0, 0.4496, 0.8932, 0.0, -1.697e-15, 0.0, 1.0, -8.304e-07, 0.0, 1.0, -4.152e-07, 0.0, 1.0, 0.4929, 0.8701, 0.0, 0.4929, 0.8701, 0.0, 0.4929, 0.8701, 0.0, 0.4929, 0.8701, 0.0, -1.697e-15, 0.0, 1.0, 7.117e-07, 0.0, 1.0, -8.304e-07, 0.0, 1.0, 0.535, 0.8448, 0.0, 0.535, 0.8448, 0.0, 0.535, 0.8448, 0.0, 0.535, 0.8448, 0.0, -1.697e-15, 0.0, 1.0, 7.117e-07, 0.0, 1.0, 7.117e-07, 0.0, 1.0, 0.5758, 0.8176, 0.0, 0.5758, 0.8176, 0.0, 0.5758, 0.8176, 0.0, 0.5758, 0.8176, 0.0, -1.697e-15, 0.0, 1.0, -1.186e-06, 0.0, 1.0, 7.117e-07, 0.0, 1.0, 0.6152, 0.7884, 0.0, 0.6152, 0.7884, 0.0, 0.6152, 0.7884, 0.0, 0.6152, 0.7884, 0.0, -1.697e-15, 0.0, 1.0, -7.711e-07, 0.0, 1.0, -1.186e-06, 0.0, 1.0, 0.6532, 0.7572, 0.0, 0.6532, 0.7572, 0.0, 0.6532, 0.7572, 0.0, 0.6532, 0.7572, 0.0, -1.697e-15, 0.0, 1.0, 0.0, 0.0, 1.0, -7.711e-07, 0.0, 1.0, 0.6896, 0.7242, 0.0, 0.6896, 0.7242, 0.0, 0.6896, 0.7242, 0.0, 0.6896, 0.7242, 0.0, -1.697e-15, 0.0, 1.0, 0.0, 0.0, 1.0, 0.0, 0.0, 1.0, 0.7242, 0.6896, 0.0, 0.7242, 0.6896, 0.0, 0.7242, 0.6896, 0.0, 0.7242, 0.6896, 0.0, -1.697e-15, 0.0, 1.0, 1.424e-06, 0.0, 1.0, 0.0, 0.0, 1.0, 0.7572, 0.6532, 0.0, 0.7572, 0.6532, 0.0, 0.7572, 0.6532, 0.0, 0.7572, 0.6532, 0.0, -1.697e-15, 0.0, 1.0, 2.373e-07, 0.0, 1.0, 1.424e-06, 0.0, 1.0, 0.7884, 0.6152, 0.0, 0.7884, 0.6152, 0.0, 0.7884, 0.6152, 0.0, 0.7884, 0.6152, 0.0, -1.697e-15, 0.0, 1.0, -2.372e-07, 0.0, 1.0, 2.373e-07, 0.0, 1.0, 0.8176, 0.5758, 0.0, 0.8176, 0.5758, 0.0, 0.8176, 0.5758, 0.0, 0.8176, 0.5758, 0.0, -1.697e-15, 0.0, 1.0, 1.186e-07, 0.0, 1.0, -2.372e-07, 0.0, 1.0, 0.8448, 0.535, 0.0, 0.8448, 0.535, 0.0, 0.8448, 0.535, 0.0, 0.8448, 0.535, 0.0, -1.697e-15, 0.0, 1.0, -4.745e-07, 0.0, 1.0, 1.186e-07, 0.0, 1.0, 0.8701, 0.4929, 0.0, 0.8701, 0.4929, 0.0, 0.8701, 0.4929, 0.0, 0.8701, 0.4929, 0.0, -1.697e-15, 0.0, 1.0, 3.559e-07, 0.0, 1.0, -4.745e-07, 0.0, 1.0, 0.8932, 0.4496, 0.0, 0.8932, 0.4496, 0.0, 0.8932, 0.4496, 0.0, 0.8932, 0.4496, 0.0, -1.697e-15, 0.0, 1.0, 0.0, 0.0, 1.0, 3.559e-07, 0.0, 1.0, 0.9142, 0.4052, 0.0, 0.9142, 0.4052, 0.0, 0.9142, 0.4052, 0.0, 0.9142, 0.4052, 0.0, -1.697e-15, 0.0, 1.0, -2.373e-07, 0.0, 1.0, 0.0, 0.0, 1.0, 0.933, 0.3599, 0.0, 0.933, 0.3599, 0.0, 0.933, 0.3599, 0.0, 0.933, 0.3599, 0.0, -1.697e-15, 0.0, 1.0, 3.559e-07, 0.0, 1.0, -2.373e-07, 0.0, 1.0, 0.9495, 0.3137, 0.0, 0.9495, 0.3137, 0.0, 0.9495, 0.3137, 0.0, 0.9495, 0.3137, 0.0, -1.697e-15, 0.0, 1.0, 5.931e-07, 0.0, 1.0, 3.559e-07, 0.0, 1.0, 0.9638, 0.2667, 0.0, 0.9638, 0.2667, 0.0, 0.9638, 0.2667, 0.0, 0.9638, 0.2667, 0.0, -1.697e-15, 0.0, 1.0, -3.559e-07, 0.0, 1.0, 5.931e-07, 0.0, 1.0, 0.9757, 0.2191, 0.0, 0.9757, 0.2191, 0.0, 0.9757, 0.2191, 0.0, 0.9757, 0.2191, 0.0, -1.697e-15, 0.0, 1.0, -1.186e-07, 0.0, 1.0, -3.559e-07, 0.0, 1.0, 0.9853, 0.1709, 0.0, 0.9853, 0.1709, 0.0, 0.9853, 0.1709, 0.0, 0.9853, 0.1709, 0.0, -1.697e-15, 0.0, 1.0, 1.186e-07, 0.0, 1.0, -1.186e-07, 0.0, 1.0, 0.9925, 0.1224, 0.0, 0.9925, 0.1224, 0.0, 0.9925, 0.1224, 0.0, 0.9925, 0.1224, 0.0, -1.697e-15, 0.0, 1.0, -1.186e-07, 0.0, 1.0, 1.186e-07, 0.0, 1.0, 0.9973, 0.0736, 0.0, 0.9973, 0.0736, 0.0, 0.9973, 0.0736, 0.0, 0.9973, 0.0736, 0.0, -1.697e-15, 0.0, 1.0, 0.0, 0.0, 1.0, -1.186e-07, 0.0, 1.0, 0.9997, 0.02455, 0.0, 0.9997, 0.02455, 0.0, 0.9997, 0.02455, 0.0, 0.9997, 0.02455, 0.0])] * 3)])

# ---- objects
ob_cylinder_cylinder_003 = bpy.data.objects.new('Cylinder_Cylinder.003', me_cylinder_cylinder_003)

# ---- transforms, parenting, visibility, modifiers, constraints
ob_cylinder_cylinder_003.location = (0.0, 0.0, 0.0)
ob_cylinder_cylinder_003.scale = (1.24, 1.24, 0.83)

# ---- collection membership
col_collection.objects.link(ob_cylinder_cylinder_003)

# ---- scene / render settings (as saved in the file)
scene.frame_start = 1; scene.frame_end = 250; scene.frame_set(1)
scene.render.engine = 'BLENDER_EEVEE_NEXT'
scene.cycles.use_denoising = False
scene.cycles.samples = 128
scene.cycles.sampling_pattern = 'TABULATED_SOBOL'
scene.cycles.use_adaptive_sampling = False
scene.cycles.use_light_tree = False
scene.view_settings.view_transform = 'Filmic'
bpy.context.view_layer.update()

# ---- added for rendering (the .blend has no active camera and no usable light): camera, sun
cam_auto = bpy.data.cameras.new('AutoCamera')
cam_auto.lens = 50.0
cam_auto.sensor_width = 36.0
cam_auto.clip_end = 1000.0
ob_auto_camera = bpy.data.objects.new('AutoCamera', cam_auto)
scene.collection.objects.link(ob_auto_camera)
ob_auto_camera.location = (1.59186, -1.91023, 1.27349)
ob_auto_camera.rotation_euler = (1.09748, -7.21219e-08, 0.694738)
scene.camera = ob_auto_camera
light_auto_sun = bpy.data.lights.new('AutoSun', 'SUN')
light_auto_sun.energy = 3.0
light_auto_sun.angle = 0.0523599
ob_auto_sun = bpy.data.objects.new('AutoSun', light_auto_sun)
scene.collection.objects.link(ob_auto_sun)
ob_auto_sun.rotation_euler = (0.872665, 0.174533, 0.523599)
bpy.context.view_layer.update()
